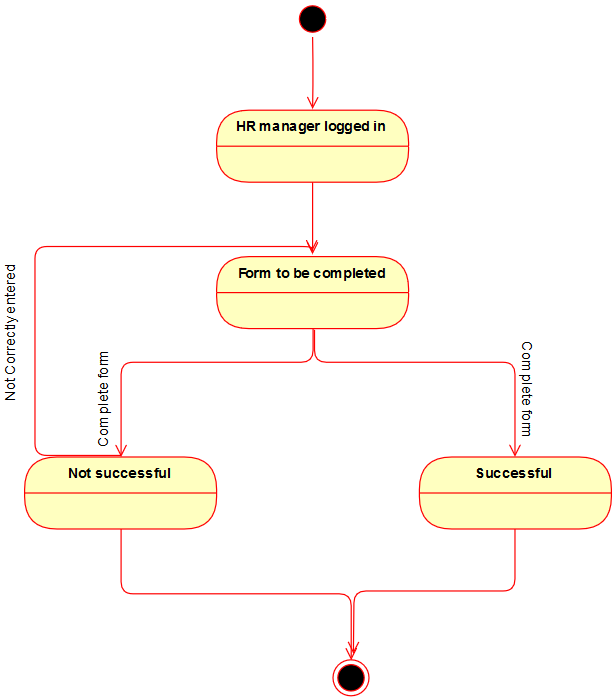

The diagram above was exported from draw.io. Its source (the exported page's mxGraphModel, read from the mxfile embedded in the PNG):
<mxGraphModel dx="988" dy="566" grid="0" gridSize="10" guides="1" tooltips="1" connect="1" arrows="1" fold="1" page="1" pageScale="1" pageWidth="827" pageHeight="1169" math="0" shadow="0">
  <root>
    <mxCell id="0" />
    <mxCell id="1" parent="0" />
    <mxCell id="FYoaCZjmNCFj46Cp6oc8-1" value="" style="ellipse;html=1;shape=startState;fillColor=#000000;strokeColor=#ff0000;" vertex="1" parent="1">
      <mxGeometry x="366" y="20" width="30" height="30" as="geometry" />
    </mxCell>
    <mxCell id="FYoaCZjmNCFj46Cp6oc8-2" value="" style="edgeStyle=orthogonalEdgeStyle;html=1;verticalAlign=bottom;endArrow=open;endSize=8;strokeColor=#ff0000;" edge="1" source="FYoaCZjmNCFj46Cp6oc8-1" parent="1">
      <mxGeometry relative="1" as="geometry">
        <mxPoint x="381" y="110" as="targetPoint" />
      </mxGeometry>
    </mxCell>
    <mxCell id="FYoaCZjmNCFj46Cp6oc8-3" value="HR manager logged in" style="swimlane;html=1;fontStyle=1;align=center;verticalAlign=middle;childLayout=stackLayout;horizontal=1;startSize=30;horizontalStack=0;resizeParent=0;resizeLast=1;container=0;fontColor=#000000;collapsible=0;rounded=1;arcSize=30;strokeColor=#ff0000;fillColor=#ffffc0;swimlaneFillColor=#ffffc0;" vertex="1" parent="1">
      <mxGeometry x="301" y="111" width="160" height="60" as="geometry" />
    </mxCell>
    <mxCell id="FYoaCZjmNCFj46Cp6oc8-5" value="" style="edgeStyle=orthogonalEdgeStyle;html=1;verticalAlign=bottom;endArrow=open;endSize=8;strokeColor=#ff0000;" edge="1" source="FYoaCZjmNCFj46Cp6oc8-3" parent="1">
      <mxGeometry relative="1" as="geometry">
        <mxPoint x="381" y="231" as="targetPoint" />
      </mxGeometry>
    </mxCell>
    <mxCell id="FYoaCZjmNCFj46Cp6oc8-6" value="Form to be completed" style="swimlane;html=1;fontStyle=1;align=center;verticalAlign=middle;childLayout=stackLayout;horizontal=1;startSize=30;horizontalStack=0;resizeParent=0;resizeLast=1;container=0;fontColor=#000000;collapsible=0;rounded=1;arcSize=30;strokeColor=#ff0000;fillColor=#ffffc0;swimlaneFillColor=#ffffc0;" vertex="1" parent="1">
      <mxGeometry x="301" y="233" width="160" height="60" as="geometry" />
    </mxCell>
    <mxCell id="FYoaCZjmNCFj46Cp6oc8-8" value="" style="edgeStyle=orthogonalEdgeStyle;html=1;verticalAlign=bottom;endArrow=open;endSize=8;strokeColor=#ff0000;exitX=0.5;exitY=1;exitDx=0;exitDy=0;" edge="1" source="FYoaCZjmNCFj46Cp6oc8-6" parent="1" target="FYoaCZjmNCFj46Cp6oc8-12">
      <mxGeometry relative="1" as="geometry">
        <mxPoint x="381" y="352" as="targetPoint" />
        <Array as="points">
          <mxPoint x="381" y="321" />
          <mxPoint x="221" y="321" />
        </Array>
      </mxGeometry>
    </mxCell>
    <mxCell id="FYoaCZjmNCFj46Cp6oc8-9" value="" style="edgeStyle=orthogonalEdgeStyle;html=1;verticalAlign=bottom;endArrow=open;endSize=8;strokeColor=#ff0000;entryX=0.5;entryY=0;entryDx=0;entryDy=0;" edge="1" parent="1" target="FYoaCZjmNCFj46Cp6oc8-15">
      <mxGeometry relative="1" as="geometry">
        <mxPoint x="429" y="394" as="targetPoint" />
        <mxPoint x="383" y="294" as="sourcePoint" />
        <Array as="points">
          <mxPoint x="383" y="321" />
          <mxPoint x="550" y="321" />
        </Array>
      </mxGeometry>
    </mxCell>
    <mxCell id="FYoaCZjmNCFj46Cp6oc8-12" value="Not successful" style="swimlane;html=1;fontStyle=1;align=center;verticalAlign=middle;childLayout=stackLayout;horizontal=1;startSize=30;horizontalStack=0;resizeParent=0;resizeLast=1;container=0;fontColor=#000000;collapsible=0;rounded=1;arcSize=30;strokeColor=#ff0000;fillColor=#ffffc0;swimlaneFillColor=#ffffc0;" vertex="1" parent="1">
      <mxGeometry x="141" y="400" width="160" height="60" as="geometry" />
    </mxCell>
    <mxCell id="FYoaCZjmNCFj46Cp6oc8-14" value="" style="edgeStyle=orthogonalEdgeStyle;html=1;verticalAlign=bottom;endArrow=open;endSize=8;strokeColor=#ff0000;entryX=0.5;entryY=0;entryDx=0;entryDy=0;exitX=0.5;exitY=1;exitDx=0;exitDy=0;" edge="1" source="FYoaCZjmNCFj46Cp6oc8-12" parent="1" target="FYoaCZjmNCFj46Cp6oc8-25">
      <mxGeometry relative="1" as="geometry">
        <mxPoint x="207" y="497" as="targetPoint" />
      </mxGeometry>
    </mxCell>
    <mxCell id="FYoaCZjmNCFj46Cp6oc8-15" value="Successful" style="swimlane;html=1;fontStyle=1;align=center;verticalAlign=middle;childLayout=stackLayout;horizontal=1;startSize=30;horizontalStack=0;resizeParent=0;resizeLast=1;container=0;fontColor=#000000;collapsible=0;rounded=1;arcSize=30;strokeColor=#ff0000;fillColor=#ffffc0;swimlaneFillColor=#ffffc0;" vertex="1" parent="1">
      <mxGeometry x="470" y="400" width="160" height="60" as="geometry" />
    </mxCell>
    <mxCell id="FYoaCZjmNCFj46Cp6oc8-17" value="" style="edgeStyle=orthogonalEdgeStyle;html=1;verticalAlign=bottom;endArrow=open;endSize=8;strokeColor=#ff0000;exitX=0.5;exitY=1;exitDx=0;exitDy=0;" edge="1" source="FYoaCZjmNCFj46Cp6oc8-15" parent="1">
      <mxGeometry relative="1" as="geometry">
        <mxPoint x="415" y="564" as="targetPoint" />
      </mxGeometry>
    </mxCell>
    <mxCell id="FYoaCZjmNCFj46Cp6oc8-18" value="Complete form" style="text;html=1;resizable=0;points=[];autosize=1;align=left;verticalAlign=top;spacingTop=-4;rotation=90;" vertex="1" parent="1">
      <mxGeometry x="516" y="341" width="92" height="14" as="geometry" />
    </mxCell>
    <mxCell id="FYoaCZjmNCFj46Cp6oc8-24" value="Complete form" style="text;html=1;resizable=0;points=[];autosize=1;align=left;verticalAlign=top;spacingTop=-4;rotation=-90;" vertex="1" parent="1">
      <mxGeometry x="160" y="341" width="92" height="14" as="geometry" />
    </mxCell>
    <mxCell id="FYoaCZjmNCFj46Cp6oc8-25" value="" style="ellipse;html=1;shape=endState;fillColor=#000000;strokeColor=#ff0000;" vertex="1" parent="1">
      <mxGeometry x="398" y="569" width="30" height="30" as="geometry" />
    </mxCell>
    <mxCell id="FYoaCZjmNCFj46Cp6oc8-27" value="" style="edgeStyle=orthogonalEdgeStyle;html=1;verticalAlign=bottom;endArrow=open;endSize=8;strokeColor=#ff0000;" edge="1" parent="1">
      <mxGeometry relative="1" as="geometry">
        <mxPoint x="380" y="229" as="targetPoint" />
        <mxPoint x="221" y="399" as="sourcePoint" />
        <Array as="points">
          <mxPoint x="150" y="399" />
          <mxPoint x="150" y="224" />
          <mxPoint x="380" y="224" />
        </Array>
      </mxGeometry>
    </mxCell>
    <mxCell id="FYoaCZjmNCFj46Cp6oc8-28" value="Not Correctly entered" style="text;html=1;resizable=0;points=[];autosize=1;align=left;verticalAlign=top;spacingTop=-4;rotation=-90;" vertex="1" parent="1">
      <mxGeometry x="65.5" y="286" width="125" height="14" as="geometry" />
    </mxCell>
  </root>
</mxGraphModel>